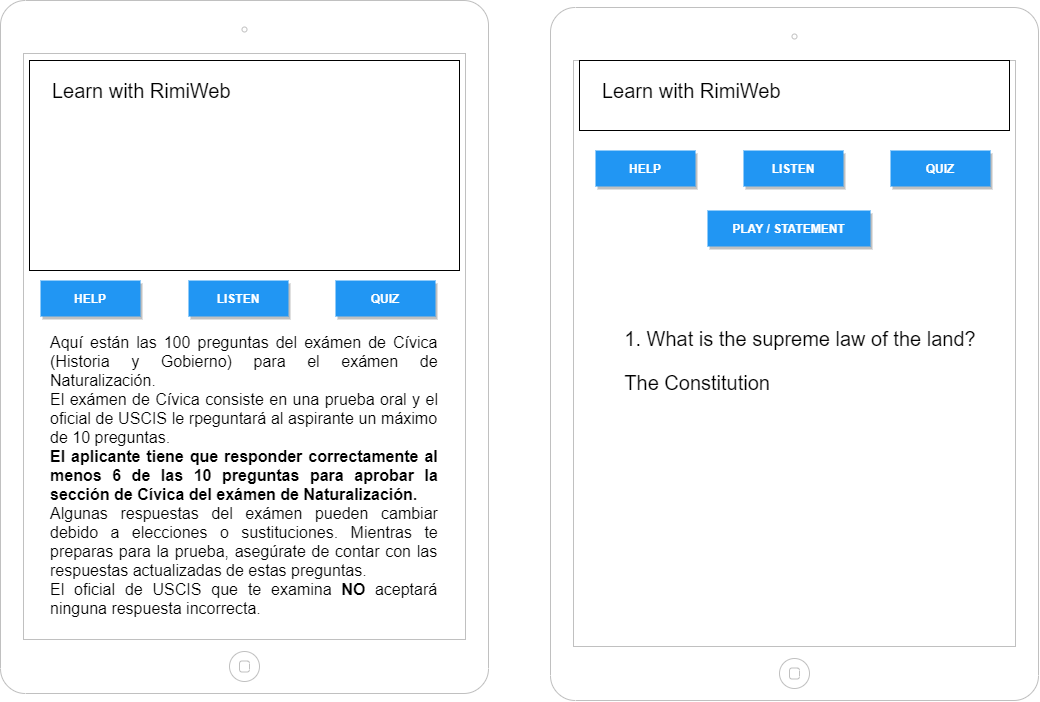

The diagram above was exported from draw.io. Its source (the exported page's mxGraphModel, read from the mxfile embedded in the PNG):
<mxGraphModel dx="813" dy="1828" grid="1" gridSize="10" guides="1" tooltips="1" connect="1" arrows="1" fold="1" page="1" pageScale="1" pageWidth="850" pageHeight="1100" math="0" shadow="0">
  <root>
    <mxCell id="0" />
    <mxCell id="1" parent="0" />
    <mxCell id="2" value="" style="html=1;verticalLabelPosition=bottom;labelBackgroundColor=#ffffff;verticalAlign=top;shadow=0;dashed=0;strokeWidth=1;shape=mxgraph.ios7.misc.ipad10inch;strokeColor=#c0c0c0;" vertex="1" parent="1">
      <mxGeometry x="10" y="-150" width="488" height="693" as="geometry" />
    </mxCell>
    <mxCell id="3" value="" style="rounded=0;whiteSpace=wrap;html=1;" vertex="1" parent="1">
      <mxGeometry x="39" y="-90" width="430" height="210" as="geometry" />
    </mxCell>
    <mxCell id="5" value="&lt;p class=&quot;pal1&quot; style=&quot;box-sizing: border-box; margin: 0px; padding: 0px 10px; border: 0px; font-stretch: inherit; font-size: medium; line-height: inherit; vertical-align: baseline; text-align: justify;&quot;&gt;Aquí están las 100 preguntas del exámen de Cívica (Historia y Gobierno) para el exámen de Naturalización.&lt;/p&gt;&lt;p class=&quot;pal2&quot; style=&quot;box-sizing: border-box; margin: 0px; padding: 0px 10px; border: 0px; font-stretch: inherit; font-size: medium; line-height: inherit; vertical-align: baseline; text-align: justify;&quot;&gt;El exámen de Cívica consiste en una prueba oral y el oficial de USCIS le rpeguntará al aspirante un máximo de 10 preguntas.&lt;b style=&quot;box-sizing: border-box&quot;&gt;&lt;br style=&quot;box-sizing: border-box&quot;&gt;El aplicante tiene que responder correctamente al menos 6 de las 10 preguntas para aprobar la sección de Cívica del exámen de Naturalización.&lt;/b&gt;&lt;/p&gt;&lt;p class=&quot;pal3&quot; style=&quot;box-sizing: border-box; margin: 0px; padding: 0px 10px; border: 0px; font-stretch: inherit; font-size: medium; line-height: inherit; vertical-align: baseline; text-align: justify;&quot;&gt;Algunas respuestas del exámen pueden cambiar debido a elecciones o sustituciones. Mientras te preparas para la prueba, asegúrate de contar con las respuestas actualizadas de estas preguntas.&lt;/p&gt;&lt;p class=&quot;pal4&quot; style=&quot;box-sizing: border-box; margin: 0px; padding: 0px 10px; border: 0px; font-stretch: inherit; font-size: medium; line-height: inherit; vertical-align: baseline; text-align: justify;&quot;&gt;El oficial de USCIS que te examina&amp;nbsp;&lt;b style=&quot;box-sizing: border-box&quot;&gt;NO&lt;/b&gt;&amp;nbsp;aceptará ninguna respuesta incorrecta.&lt;/p&gt;" style="text;html=1;strokeColor=none;fillColor=none;align=center;verticalAlign=middle;whiteSpace=wrap;rounded=0;" vertex="1" parent="1">
      <mxGeometry x="49" y="190" width="410" height="270" as="geometry" />
    </mxCell>
    <mxCell id="7" value="&#10;&#10;&lt;h2 style=&quot;box-sizing: border-box; margin: 0px; padding: 0px; border: 0px; font-style: normal; font-weight: inherit; font-stretch: inherit; font-size: 20px; line-height: inherit; vertical-align: baseline; letter-spacing: normal; text-indent: 0px; text-transform: none; word-spacing: 0px;&quot;&gt;Learn with RimiWeb&lt;/h2&gt;&#10;&#10;" style="text;html=1;strokeColor=none;fillColor=none;align=left;verticalAlign=middle;whiteSpace=wrap;rounded=0;fontSize=20;labelBackgroundColor=none;" vertex="1" parent="1">
      <mxGeometry x="60" y="-70" width="340" height="20" as="geometry" />
    </mxCell>
    <mxCell id="8" value="HELP" style="dashed=0;align=center;fontSize=12;shape=rect;fillColor=#2196F3;strokeColor=none;fontStyle=1;shadow=1;fontColor=#ffffff;labelBackgroundColor=none;" vertex="1" parent="1">
      <mxGeometry x="50" y="130" width="100" height="36" as="geometry" />
    </mxCell>
    <mxCell id="9" value="LISTEN" style="dashed=0;align=center;fontSize=12;shape=rect;fillColor=#2196F3;strokeColor=none;fontStyle=1;shadow=1;fontColor=#ffffff;labelBackgroundColor=none;" vertex="1" parent="1">
      <mxGeometry x="198" y="130" width="100" height="36" as="geometry" />
    </mxCell>
    <mxCell id="10" value="QUIZ" style="dashed=0;align=center;fontSize=12;shape=rect;fillColor=#2196F3;strokeColor=none;fontStyle=1;shadow=1;fontColor=#ffffff;labelBackgroundColor=none;" vertex="1" parent="1">
      <mxGeometry x="345" y="130" width="100" height="36" as="geometry" />
    </mxCell>
    <mxCell id="12" value="" style="html=1;verticalLabelPosition=bottom;labelBackgroundColor=#ffffff;verticalAlign=top;shadow=0;dashed=0;strokeWidth=1;shape=mxgraph.ios7.misc.ipad10inch;strokeColor=#c0c0c0;" vertex="1" parent="1">
      <mxGeometry x="560" y="-143" width="488" height="693" as="geometry" />
    </mxCell>
    <mxCell id="13" value="" style="rounded=0;whiteSpace=wrap;html=1;" vertex="1" parent="1">
      <mxGeometry x="589" y="-90" width="430" height="70" as="geometry" />
    </mxCell>
    <mxCell id="15" value="&#10;&#10;&lt;h2 style=&quot;box-sizing: border-box; margin: 0px; padding: 0px; border: 0px; font-style: normal; font-weight: inherit; font-stretch: inherit; font-size: 20px; line-height: inherit; vertical-align: baseline; letter-spacing: normal; text-indent: 0px; text-transform: none; word-spacing: 0px;&quot;&gt;Learn with RimiWeb&lt;/h2&gt;&#10;&#10;" style="text;html=1;strokeColor=none;fillColor=none;align=left;verticalAlign=middle;whiteSpace=wrap;rounded=0;fontSize=20;labelBackgroundColor=none;" vertex="1" parent="1">
      <mxGeometry x="610" y="-70" width="340" height="20" as="geometry" />
    </mxCell>
    <mxCell id="16" value="HELP" style="dashed=0;align=center;fontSize=12;shape=rect;fillColor=#2196F3;strokeColor=none;fontStyle=1;shadow=1;fontColor=#ffffff;labelBackgroundColor=none;" vertex="1" parent="1">
      <mxGeometry x="605" width="100" height="36" as="geometry" />
    </mxCell>
    <mxCell id="17" value="LISTEN" style="dashed=0;align=center;fontSize=12;shape=rect;fillColor=#2196F3;strokeColor=none;fontStyle=1;shadow=1;fontColor=#ffffff;labelBackgroundColor=none;" vertex="1" parent="1">
      <mxGeometry x="753" width="100" height="36" as="geometry" />
    </mxCell>
    <mxCell id="18" value="QUIZ" style="dashed=0;align=center;fontSize=12;shape=rect;fillColor=#2196F3;strokeColor=none;fontStyle=1;shadow=1;fontColor=#ffffff;labelBackgroundColor=none;" vertex="1" parent="1">
      <mxGeometry x="900" width="100" height="36" as="geometry" />
    </mxCell>
    <mxCell id="19" value="PLAY / STATEMENT" style="dashed=0;align=center;fontSize=12;shape=rect;fillColor=#2196F3;strokeColor=none;fontStyle=1;shadow=1;fontColor=#ffffff;labelBackgroundColor=none;" vertex="1" parent="1">
      <mxGeometry x="717" y="60" width="163" height="36" as="geometry" />
    </mxCell>
    <mxCell id="20" value="&lt;p class=&quot;pregunta&quot; style=&quot;box-sizing: border-box; margin: 0px; padding: 10px; border: 0px; font-stretch: inherit; line-height: inherit; vertical-align: baseline; text-align: justify;&quot;&gt;1. What is the supreme law of the land?&lt;/p&gt;&lt;p class=&quot;respuesta&quot; style=&quot;box-sizing: border-box; margin: 0px; padding: 10px; border: 0px; font-stretch: inherit; line-height: inherit; vertical-align: baseline; text-align: justify;&quot;&gt;The Constitution&lt;/p&gt;" style="text;html=1;strokeColor=none;fillColor=none;align=center;verticalAlign=middle;whiteSpace=wrap;rounded=0;labelBackgroundColor=none;fontSize=20;" vertex="1" parent="1">
      <mxGeometry x="600" y="120" width="420" height="180" as="geometry" />
    </mxCell>
  </root>
</mxGraphModel>